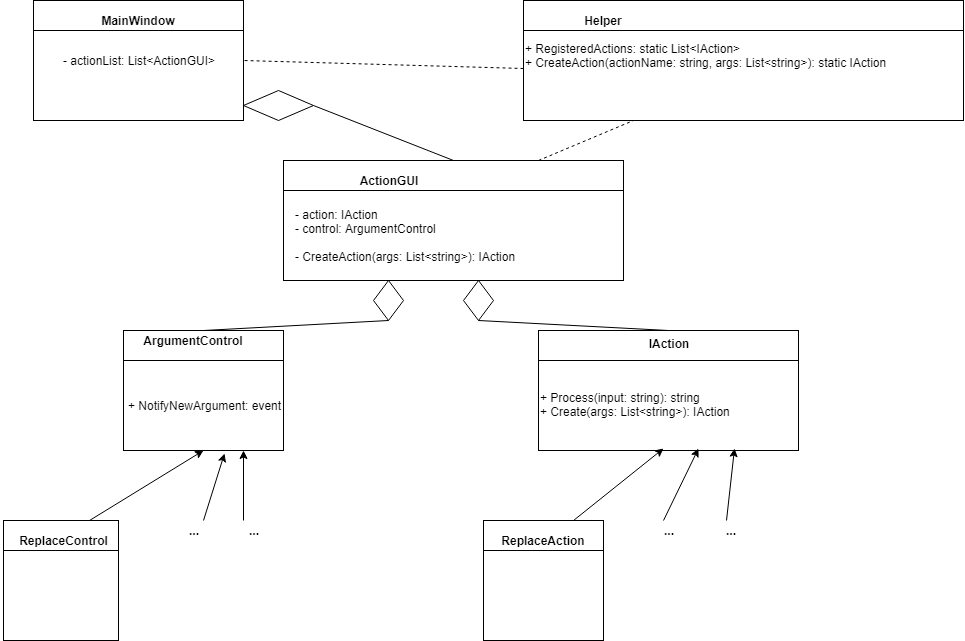

The diagram above was exported from draw.io. Its source (the exported page's mxGraphModel, read from the mxfile embedded in the PNG):
<mxGraphModel dx="834" dy="452" grid="1" gridSize="10" guides="1" tooltips="1" connect="1" arrows="1" fold="1" page="1" pageScale="1" pageWidth="827" pageHeight="1169" math="0" shadow="0">
  <root>
    <mxCell id="0" />
    <mxCell id="1" parent="0" />
    <mxCell id="M8CtzWDEpXjbCTLEqYhi-1" value="" style="rounded=0;whiteSpace=wrap;html=1;" vertex="1" parent="1">
      <mxGeometry x="110" y="80" width="210" height="120" as="geometry" />
    </mxCell>
    <mxCell id="M8CtzWDEpXjbCTLEqYhi-2" value="MainWindow" style="text;html=1;strokeColor=none;fillColor=none;align=center;verticalAlign=middle;whiteSpace=wrap;rounded=0;fontStyle=1" vertex="1" parent="1">
      <mxGeometry x="195" y="90" width="40" height="20" as="geometry" />
    </mxCell>
    <mxCell id="M8CtzWDEpXjbCTLEqYhi-3" value="" style="endArrow=none;html=1;exitX=0;exitY=0.25;exitDx=0;exitDy=0;entryX=1;entryY=0.25;entryDx=0;entryDy=0;" edge="1" parent="1" source="M8CtzWDEpXjbCTLEqYhi-1" target="M8CtzWDEpXjbCTLEqYhi-1">
      <mxGeometry width="50" height="50" relative="1" as="geometry">
        <mxPoint x="360" y="270" as="sourcePoint" />
        <mxPoint x="410" y="220" as="targetPoint" />
      </mxGeometry>
    </mxCell>
    <mxCell id="M8CtzWDEpXjbCTLEqYhi-4" value="- actionList: List&amp;lt;ActionGUI&amp;gt;" style="text;html=1;strokeColor=none;fillColor=none;align=center;verticalAlign=middle;whiteSpace=wrap;rounded=0;" vertex="1" parent="1">
      <mxGeometry x="115" y="120" width="200" height="40" as="geometry" />
    </mxCell>
    <mxCell id="M8CtzWDEpXjbCTLEqYhi-7" value="" style="rounded=0;whiteSpace=wrap;html=1;" vertex="1" parent="1">
      <mxGeometry x="360" y="240" width="340" height="120" as="geometry" />
    </mxCell>
    <mxCell id="M8CtzWDEpXjbCTLEqYhi-8" value="" style="endArrow=none;html=1;exitX=0;exitY=0.25;exitDx=0;exitDy=0;entryX=1;entryY=0.25;entryDx=0;entryDy=0;" edge="1" parent="1" source="M8CtzWDEpXjbCTLEqYhi-7" target="M8CtzWDEpXjbCTLEqYhi-7">
      <mxGeometry width="50" height="50" relative="1" as="geometry">
        <mxPoint x="610" y="430" as="sourcePoint" />
        <mxPoint x="660" y="380" as="targetPoint" />
      </mxGeometry>
    </mxCell>
    <mxCell id="M8CtzWDEpXjbCTLEqYhi-9" value="ActionGUI" style="text;html=1;strokeColor=none;fillColor=none;align=center;verticalAlign=middle;whiteSpace=wrap;rounded=0;fontStyle=1" vertex="1" parent="1">
      <mxGeometry x="425" y="250" width="80" height="20" as="geometry" />
    </mxCell>
    <mxCell id="M8CtzWDEpXjbCTLEqYhi-10" value="" style="rounded=0;whiteSpace=wrap;html=1;" vertex="1" parent="1">
      <mxGeometry x="200" y="410" width="160" height="120" as="geometry" />
    </mxCell>
    <mxCell id="M8CtzWDEpXjbCTLEqYhi-11" value="" style="endArrow=none;html=1;exitX=0;exitY=0.25;exitDx=0;exitDy=0;entryX=1;entryY=0.25;entryDx=0;entryDy=0;" edge="1" parent="1" source="M8CtzWDEpXjbCTLEqYhi-10" target="M8CtzWDEpXjbCTLEqYhi-10">
      <mxGeometry width="50" height="50" relative="1" as="geometry">
        <mxPoint x="400" y="590" as="sourcePoint" />
        <mxPoint x="450" y="540" as="targetPoint" />
      </mxGeometry>
    </mxCell>
    <mxCell id="M8CtzWDEpXjbCTLEqYhi-12" value="" style="rounded=0;whiteSpace=wrap;html=1;" vertex="1" parent="1">
      <mxGeometry x="615" y="410" width="260" height="120" as="geometry" />
    </mxCell>
    <mxCell id="M8CtzWDEpXjbCTLEqYhi-13" value="" style="endArrow=none;html=1;exitX=0;exitY=0.25;exitDx=0;exitDy=0;entryX=1;entryY=0.25;entryDx=0;entryDy=0;" edge="1" parent="1" source="M8CtzWDEpXjbCTLEqYhi-12" target="M8CtzWDEpXjbCTLEqYhi-12">
      <mxGeometry width="50" height="50" relative="1" as="geometry">
        <mxPoint x="850" y="590" as="sourcePoint" />
        <mxPoint x="900" y="540" as="targetPoint" />
      </mxGeometry>
    </mxCell>
    <mxCell id="M8CtzWDEpXjbCTLEqYhi-14" value="" style="rounded=0;whiteSpace=wrap;html=1;" vertex="1" parent="1">
      <mxGeometry x="80" y="600" width="115" height="120" as="geometry" />
    </mxCell>
    <mxCell id="M8CtzWDEpXjbCTLEqYhi-15" value="" style="rounded=0;whiteSpace=wrap;html=1;" vertex="1" parent="1">
      <mxGeometry x="560" y="600" width="120" height="120" as="geometry" />
    </mxCell>
    <mxCell id="M8CtzWDEpXjbCTLEqYhi-16" value="" style="rounded=0;whiteSpace=wrap;html=1;" vertex="1" parent="1">
      <mxGeometry x="600" y="80" width="440" height="120" as="geometry" />
    </mxCell>
    <mxCell id="M8CtzWDEpXjbCTLEqYhi-18" value="- action: IAction&lt;br&gt;- control: ArgumentControl&lt;br&gt;&lt;br&gt;- CreateAction(args: List&amp;lt;string&amp;gt;): IAction&lt;br&gt;&lt;div style=&quot;text-align: left&quot;&gt;&lt;/div&gt;" style="text;html=1;strokeColor=none;fillColor=none;align=left;verticalAlign=middle;whiteSpace=wrap;rounded=0;" vertex="1" parent="1">
      <mxGeometry x="370" y="270" width="280" height="90" as="geometry" />
    </mxCell>
    <mxCell id="M8CtzWDEpXjbCTLEqYhi-19" value="ArgumentControl" style="text;html=1;strokeColor=none;fillColor=none;align=center;verticalAlign=middle;whiteSpace=wrap;rounded=0;fontStyle=1" vertex="1" parent="1">
      <mxGeometry x="250" y="410" width="40" height="20" as="geometry" />
    </mxCell>
    <mxCell id="M8CtzWDEpXjbCTLEqYhi-20" value="+ NotifyNewArgument: event" style="text;html=1;strokeColor=none;fillColor=none;align=left;verticalAlign=middle;whiteSpace=wrap;rounded=0;" vertex="1" parent="1">
      <mxGeometry x="203" y="450" width="235" height="70" as="geometry" />
    </mxCell>
    <mxCell id="M8CtzWDEpXjbCTLEqYhi-22" value="IAction" style="text;html=1;strokeColor=none;fillColor=none;align=center;verticalAlign=middle;whiteSpace=wrap;rounded=0;fontStyle=1" vertex="1" parent="1">
      <mxGeometry x="725" y="412.5" width="40" height="20" as="geometry" />
    </mxCell>
    <mxCell id="M8CtzWDEpXjbCTLEqYhi-23" value="+ Process(input: string): string&lt;br&gt;+ Create(args: List&amp;lt;string&amp;gt;): IAction&lt;br&gt;&lt;div style=&quot;text-align: left&quot;&gt;&lt;/div&gt;" style="text;html=1;strokeColor=none;fillColor=none;align=left;verticalAlign=middle;whiteSpace=wrap;rounded=0;" vertex="1" parent="1">
      <mxGeometry x="615" y="440" width="250" height="88" as="geometry" />
    </mxCell>
    <mxCell id="M8CtzWDEpXjbCTLEqYhi-25" value="" style="endArrow=none;html=1;exitX=0;exitY=0.25;exitDx=0;exitDy=0;entryX=1;entryY=0.25;entryDx=0;entryDy=0;" edge="1" parent="1" source="M8CtzWDEpXjbCTLEqYhi-16" target="M8CtzWDEpXjbCTLEqYhi-16">
      <mxGeometry width="50" height="50" relative="1" as="geometry">
        <mxPoint x="780" y="355" as="sourcePoint" />
        <mxPoint x="830" y="305" as="targetPoint" />
      </mxGeometry>
    </mxCell>
    <mxCell id="M8CtzWDEpXjbCTLEqYhi-26" value="Helper" style="text;html=1;strokeColor=none;fillColor=none;align=center;verticalAlign=middle;whiteSpace=wrap;rounded=0;fontStyle=1" vertex="1" parent="1">
      <mxGeometry x="650" y="90" width="60" height="20" as="geometry" />
    </mxCell>
    <mxCell id="M8CtzWDEpXjbCTLEqYhi-27" value="&lt;div style=&quot;text-align: left&quot;&gt;+ RegisteredActions: static List&amp;lt;IAction&amp;gt;&lt;/div&gt;&lt;div style=&quot;text-align: left&quot;&gt;+ CreateAction(actionName: string, args: List&amp;lt;string&amp;gt;): static IAction&lt;/div&gt;" style="text;html=1;strokeColor=none;fillColor=none;align=left;verticalAlign=middle;whiteSpace=wrap;rounded=0;" vertex="1" parent="1">
      <mxGeometry x="600" y="110" width="400" height="50" as="geometry" />
    </mxCell>
    <mxCell id="M8CtzWDEpXjbCTLEqYhi-28" value="" style="endArrow=none;html=1;exitX=0;exitY=0.25;exitDx=0;exitDy=0;entryX=1;entryY=0.25;entryDx=0;entryDy=0;" edge="1" parent="1" source="M8CtzWDEpXjbCTLEqYhi-14" target="M8CtzWDEpXjbCTLEqYhi-14">
      <mxGeometry width="50" height="50" relative="1" as="geometry">
        <mxPoint x="90" y="670" as="sourcePoint" />
        <mxPoint x="140" y="620" as="targetPoint" />
      </mxGeometry>
    </mxCell>
    <mxCell id="M8CtzWDEpXjbCTLEqYhi-29" value="" style="endArrow=none;html=1;entryX=1;entryY=0.25;entryDx=0;entryDy=0;exitX=0;exitY=0.25;exitDx=0;exitDy=0;" edge="1" parent="1" source="M8CtzWDEpXjbCTLEqYhi-15" target="M8CtzWDEpXjbCTLEqYhi-15">
      <mxGeometry width="50" height="50" relative="1" as="geometry">
        <mxPoint x="560" y="630" as="sourcePoint" />
        <mxPoint x="675" y="630" as="targetPoint" />
      </mxGeometry>
    </mxCell>
    <mxCell id="M8CtzWDEpXjbCTLEqYhi-30" value="ReplaceControl" style="text;html=1;strokeColor=none;fillColor=none;align=center;verticalAlign=middle;whiteSpace=wrap;rounded=0;fontStyle=1" vertex="1" parent="1">
      <mxGeometry x="77.5" y="610" width="125" height="20" as="geometry" />
    </mxCell>
    <mxCell id="M8CtzWDEpXjbCTLEqYhi-31" value="ReplaceAction" style="text;html=1;strokeColor=none;fillColor=none;align=center;verticalAlign=middle;whiteSpace=wrap;rounded=0;fontStyle=1" vertex="1" parent="1">
      <mxGeometry x="560" y="610" width="120" height="20" as="geometry" />
    </mxCell>
    <mxCell id="M8CtzWDEpXjbCTLEqYhi-32" value="" style="endArrow=classic;html=1;entryX=0.5;entryY=1;entryDx=0;entryDy=0;exitX=0.75;exitY=0;exitDx=0;exitDy=0;" edge="1" parent="1" source="M8CtzWDEpXjbCTLEqYhi-14" target="M8CtzWDEpXjbCTLEqYhi-10">
      <mxGeometry width="50" height="50" relative="1" as="geometry">
        <mxPoint x="80" y="790" as="sourcePoint" />
        <mxPoint x="130" y="740" as="targetPoint" />
      </mxGeometry>
    </mxCell>
    <mxCell id="M8CtzWDEpXjbCTLEqYhi-33" value="" style="endArrow=classic;html=1;entryX=0.5;entryY=1;entryDx=0;entryDy=0;exitX=0.75;exitY=0;exitDx=0;exitDy=0;" edge="1" parent="1" source="M8CtzWDEpXjbCTLEqYhi-15" target="M8CtzWDEpXjbCTLEqYhi-23">
      <mxGeometry width="50" height="50" relative="1" as="geometry">
        <mxPoint x="520" y="630" as="sourcePoint" />
        <mxPoint x="570" y="580" as="targetPoint" />
      </mxGeometry>
    </mxCell>
    <mxCell id="M8CtzWDEpXjbCTLEqYhi-34" value="" style="endArrow=classic;html=1;entryX=0.631;entryY=1.025;entryDx=0;entryDy=0;entryPerimeter=0;" edge="1" parent="1" target="M8CtzWDEpXjbCTLEqYhi-10">
      <mxGeometry width="50" height="50" relative="1" as="geometry">
        <mxPoint x="280" y="600" as="sourcePoint" />
        <mxPoint x="280" y="520" as="targetPoint" />
      </mxGeometry>
    </mxCell>
    <mxCell id="M8CtzWDEpXjbCTLEqYhi-35" value="" style="endArrow=classic;html=1;entryX=0.75;entryY=1;entryDx=0;entryDy=0;" edge="1" parent="1" target="M8CtzWDEpXjbCTLEqYhi-10">
      <mxGeometry width="50" height="50" relative="1" as="geometry">
        <mxPoint x="320" y="600" as="sourcePoint" />
        <mxPoint x="370" y="570" as="targetPoint" />
      </mxGeometry>
    </mxCell>
    <mxCell id="M8CtzWDEpXjbCTLEqYhi-36" value="" style="endArrow=classic;html=1;entryX=0.64;entryY=1;entryDx=0;entryDy=0;entryPerimeter=0;" edge="1" parent="1" target="M8CtzWDEpXjbCTLEqYhi-23">
      <mxGeometry width="50" height="50" relative="1" as="geometry">
        <mxPoint x="740" y="600" as="sourcePoint" />
        <mxPoint x="780" y="600" as="targetPoint" />
      </mxGeometry>
    </mxCell>
    <mxCell id="M8CtzWDEpXjbCTLEqYhi-37" value="" style="endArrow=classic;html=1;entryX=0.784;entryY=1;entryDx=0;entryDy=0;entryPerimeter=0;" edge="1" parent="1" target="M8CtzWDEpXjbCTLEqYhi-23">
      <mxGeometry width="50" height="50" relative="1" as="geometry">
        <mxPoint x="803" y="600" as="sourcePoint" />
        <mxPoint x="810" y="560" as="targetPoint" />
      </mxGeometry>
    </mxCell>
    <mxCell id="M8CtzWDEpXjbCTLEqYhi-38" value="&lt;b&gt;...&lt;/b&gt;" style="text;html=1;strokeColor=none;fillColor=none;align=center;verticalAlign=middle;whiteSpace=wrap;rounded=0;" vertex="1" parent="1">
      <mxGeometry x="250" y="600" width="40" height="20" as="geometry" />
    </mxCell>
    <mxCell id="M8CtzWDEpXjbCTLEqYhi-39" value="&lt;b&gt;...&lt;/b&gt;" style="text;html=1;strokeColor=none;fillColor=none;align=center;verticalAlign=middle;whiteSpace=wrap;rounded=0;" vertex="1" parent="1">
      <mxGeometry x="310" y="600" width="40" height="20" as="geometry" />
    </mxCell>
    <mxCell id="M8CtzWDEpXjbCTLEqYhi-40" value="&lt;b&gt;...&lt;/b&gt;" style="text;html=1;strokeColor=none;fillColor=none;align=center;verticalAlign=middle;whiteSpace=wrap;rounded=0;" vertex="1" parent="1">
      <mxGeometry x="725" y="600" width="40" height="20" as="geometry" />
    </mxCell>
    <mxCell id="M8CtzWDEpXjbCTLEqYhi-41" value="&lt;b&gt;...&lt;/b&gt;" style="text;html=1;strokeColor=none;fillColor=none;align=center;verticalAlign=middle;whiteSpace=wrap;rounded=0;" vertex="1" parent="1">
      <mxGeometry x="787" y="600" width="40" height="20" as="geometry" />
    </mxCell>
    <mxCell id="M8CtzWDEpXjbCTLEqYhi-42" value="" style="rhombus;whiteSpace=wrap;html=1;align=left;" vertex="1" parent="1">
      <mxGeometry x="450" y="360" width="30" height="40" as="geometry" />
    </mxCell>
    <mxCell id="M8CtzWDEpXjbCTLEqYhi-43" value="" style="endArrow=none;html=1;entryX=0.5;entryY=1;entryDx=0;entryDy=0;exitX=0.75;exitY=0;exitDx=0;exitDy=0;" edge="1" parent="1" source="M8CtzWDEpXjbCTLEqYhi-19" target="M8CtzWDEpXjbCTLEqYhi-42">
      <mxGeometry width="50" height="50" relative="1" as="geometry">
        <mxPoint x="280" y="400" as="sourcePoint" />
        <mxPoint x="450" y="430" as="targetPoint" />
      </mxGeometry>
    </mxCell>
    <mxCell id="M8CtzWDEpXjbCTLEqYhi-46" value="" style="rhombus;whiteSpace=wrap;html=1;align=left;" vertex="1" parent="1">
      <mxGeometry x="540" y="360" width="30" height="40" as="geometry" />
    </mxCell>
    <mxCell id="M8CtzWDEpXjbCTLEqYhi-47" value="" style="endArrow=none;html=1;entryX=0.5;entryY=1;entryDx=0;entryDy=0;exitX=0.5;exitY=0;exitDx=0;exitDy=0;" edge="1" parent="1" source="M8CtzWDEpXjbCTLEqYhi-12" target="M8CtzWDEpXjbCTLEqYhi-46">
      <mxGeometry width="50" height="50" relative="1" as="geometry">
        <mxPoint x="470" y="490" as="sourcePoint" />
        <mxPoint x="520" y="440" as="targetPoint" />
      </mxGeometry>
    </mxCell>
    <mxCell id="M8CtzWDEpXjbCTLEqYhi-50" value="" style="rhombus;whiteSpace=wrap;html=1;align=left;" vertex="1" parent="1">
      <mxGeometry x="320" y="170" width="70" height="30" as="geometry" />
    </mxCell>
    <mxCell id="M8CtzWDEpXjbCTLEqYhi-52" value="" style="endArrow=none;html=1;exitX=1;exitY=0.5;exitDx=0;exitDy=0;entryX=0.5;entryY=0;entryDx=0;entryDy=0;" edge="1" parent="1" source="M8CtzWDEpXjbCTLEqYhi-50" target="M8CtzWDEpXjbCTLEqYhi-7">
      <mxGeometry width="50" height="50" relative="1" as="geometry">
        <mxPoint x="410" y="180" as="sourcePoint" />
        <mxPoint x="460" y="130" as="targetPoint" />
      </mxGeometry>
    </mxCell>
    <mxCell id="M8CtzWDEpXjbCTLEqYhi-54" value="" style="endArrow=none;dashed=1;html=1;exitX=0.75;exitY=0;exitDx=0;exitDy=0;entryX=0.25;entryY=1;entryDx=0;entryDy=0;" edge="1" parent="1" source="M8CtzWDEpXjbCTLEqYhi-7" target="M8CtzWDEpXjbCTLEqYhi-16">
      <mxGeometry width="50" height="50" relative="1" as="geometry">
        <mxPoint x="530" y="180" as="sourcePoint" />
        <mxPoint x="580" y="130" as="targetPoint" />
      </mxGeometry>
    </mxCell>
    <mxCell id="M8CtzWDEpXjbCTLEqYhi-57" value="" style="endArrow=none;dashed=1;html=1;exitX=0;exitY=0.75;exitDx=0;exitDy=0;entryX=1;entryY=0.5;entryDx=0;entryDy=0;" edge="1" parent="1" source="M8CtzWDEpXjbCTLEqYhi-27" target="M8CtzWDEpXjbCTLEqYhi-1">
      <mxGeometry width="50" height="50" relative="1" as="geometry">
        <mxPoint x="480" y="90" as="sourcePoint" />
        <mxPoint x="530" y="40" as="targetPoint" />
      </mxGeometry>
    </mxCell>
  </root>
</mxGraphModel>